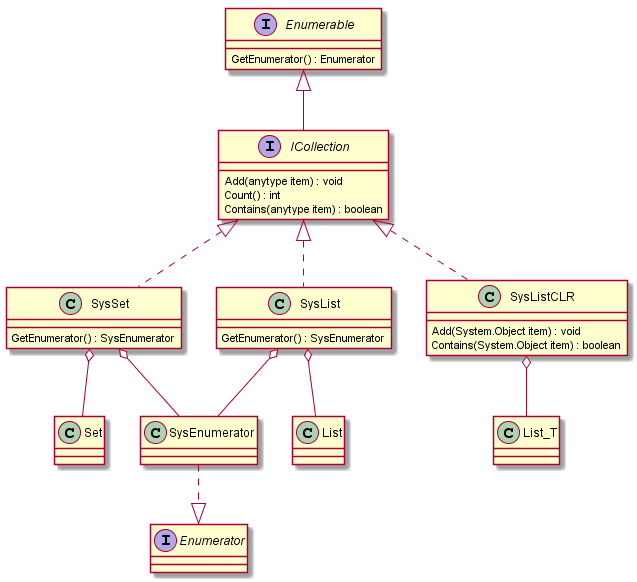

The diagram above was rendered by PlantUML. Its source (embedded in the PNG):
@startuml "ICollection"

interface Enumerable{
    GetEnumerator() : Enumerator
}

interface ICollection{
    Add(anytype item) : void
    Count() : int
    Contains(anytype item) : boolean
}
Enumerable <|-- ICollection

class SysSet{
    GetEnumerator() : SysEnumerator
}
ICollection <|.. SysSet

class Set{
}
SysSet o-- Set

class SysList{
    GetEnumerator() : SysEnumerator
}
ICollection <|.. SysList

class List{
}
SysList o-- List

class SysEnumerator{
}
SysList o-- SysEnumerator
SysSet o-- SysEnumerator

interface Enumerator{
}
SysEnumerator ..|> Enumerator

class SysListCLR{
    Add(System.Object item) : void
    Contains(System.Object item) : boolean
}
ICollection <|.. SysListCLR

class List_T{
}
SysListCLR o-- List_T

@enduml